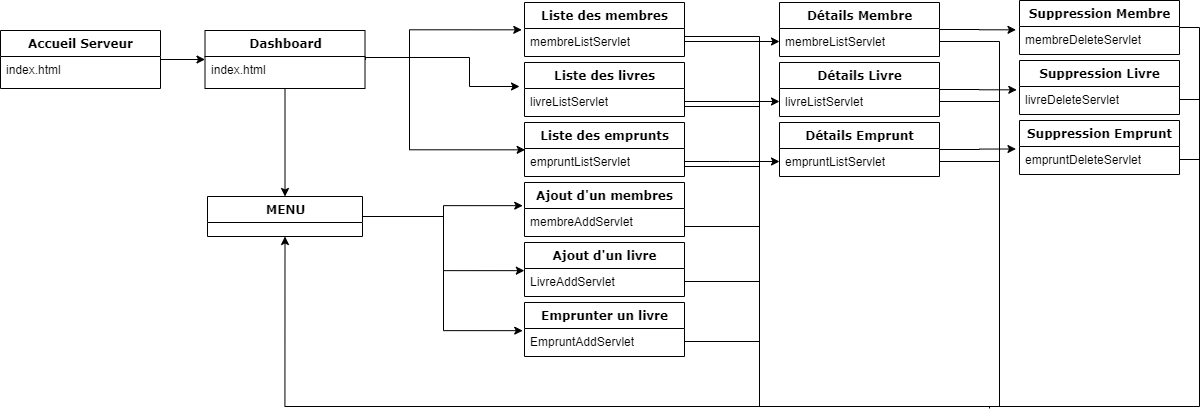

The diagram above was exported from draw.io. Its source (the exported page's mxGraphModel, read from the mxfile embedded in the PNG):
<mxGraphModel dx="1574" dy="830" grid="1" gridSize="10" guides="1" tooltips="1" connect="1" arrows="1" fold="1" page="1" pageScale="1" pageWidth="1100" pageHeight="850" background="#ffffff" math="0" shadow="0">
  <root>
    <mxCell id="0" />
    <mxCell id="1" parent="0" />
    <mxCell id="2" value="" style="edgeStyle=orthogonalEdgeStyle;rounded=0;orthogonalLoop=1;jettySize=auto;html=1;" edge="1" source="31" target="29" parent="1">
      <mxGeometry relative="1" as="geometry" />
    </mxCell>
    <mxCell id="3" value="" style="edgeStyle=orthogonalEdgeStyle;rounded=0;orthogonalLoop=1;jettySize=auto;html=1;" edge="1" source="29" target="10" parent="1">
      <mxGeometry relative="1" as="geometry" />
    </mxCell>
    <mxCell id="4" style="edgeStyle=orthogonalEdgeStyle;rounded=0;orthogonalLoop=1;jettySize=auto;html=1;exitX=1;exitY=0.5;exitDx=0;exitDy=0;entryX=-0.017;entryY=0.051;entryDx=0;entryDy=0;entryPerimeter=0;" edge="1" source="29" target="12" parent="1">
      <mxGeometry relative="1" as="geometry">
        <Array as="points">
          <mxPoint x="550" y="191" />
          <mxPoint x="550" y="163" />
        </Array>
      </mxGeometry>
    </mxCell>
    <mxCell id="5" style="edgeStyle=orthogonalEdgeStyle;rounded=0;orthogonalLoop=1;jettySize=auto;html=1;exitX=1;exitY=0.5;exitDx=0;exitDy=0;entryX=-0.031;entryY=-0.077;entryDx=0;entryDy=0;entryPerimeter=0;" edge="1" source="29" target="14" parent="1">
      <mxGeometry relative="1" as="geometry">
        <Array as="points">
          <mxPoint x="610" y="191" />
          <mxPoint x="610" y="220" />
        </Array>
      </mxGeometry>
    </mxCell>
    <mxCell id="6" style="edgeStyle=orthogonalEdgeStyle;rounded=0;orthogonalLoop=1;jettySize=auto;html=1;exitX=1;exitY=0.5;exitDx=0;exitDy=0;entryX=0.004;entryY=0.051;entryDx=0;entryDy=0;entryPerimeter=0;" edge="1" source="29" target="16" parent="1">
      <mxGeometry relative="1" as="geometry">
        <Array as="points">
          <mxPoint x="550" y="191" />
          <mxPoint x="550" y="283" />
        </Array>
      </mxGeometry>
    </mxCell>
    <mxCell id="7" style="edgeStyle=orthogonalEdgeStyle;rounded=0;orthogonalLoop=1;jettySize=auto;html=1;exitX=1;exitY=0.5;exitDx=0;exitDy=0;entryX=-0.011;entryY=-0.109;entryDx=0;entryDy=0;entryPerimeter=0;" edge="1" source="10" target="18" parent="1">
      <mxGeometry relative="1" as="geometry" />
    </mxCell>
    <mxCell id="8" style="edgeStyle=orthogonalEdgeStyle;rounded=0;orthogonalLoop=1;jettySize=auto;html=1;exitX=1;exitY=0.5;exitDx=0;exitDy=0;entryX=-0.001;entryY=0.083;entryDx=0;entryDy=0;entryPerimeter=0;" edge="1" source="10" target="20" parent="1">
      <mxGeometry relative="1" as="geometry" />
    </mxCell>
    <mxCell id="9" style="edgeStyle=orthogonalEdgeStyle;rounded=0;orthogonalLoop=1;jettySize=auto;html=1;exitX=1;exitY=0.5;exitDx=0;exitDy=0;entryX=-0.011;entryY=0.083;entryDx=0;entryDy=0;entryPerimeter=0;" edge="1" source="10" target="22" parent="1">
      <mxGeometry relative="1" as="geometry" />
    </mxCell>
    <mxCell id="10" value="MENU" style="swimlane;html=1;fontStyle=1;align=center;verticalAlign=top;childLayout=stackLayout;horizontal=1;startSize=26;horizontalStack=0;resizeParent=1;resizeLast=0;collapsible=1;marginBottom=0;swimlaneFillColor=#ffffff;rounded=0;shadow=0;comic=0;labelBackgroundColor=none;strokeWidth=1;fillColor=none;fontFamily=Verdana;fontSize=12" vertex="1" parent="1">
      <mxGeometry x="348" y="330" width="155" height="40" as="geometry" />
    </mxCell>
    <mxCell id="11" value="Liste des membres" style="swimlane;html=1;fontStyle=1;align=center;verticalAlign=top;childLayout=stackLayout;horizontal=1;startSize=26;horizontalStack=0;resizeParent=1;resizeLast=0;collapsible=1;marginBottom=0;swimlaneFillColor=#ffffff;rounded=0;shadow=0;comic=0;labelBackgroundColor=none;strokeWidth=1;fillColor=none;fontFamily=Verdana;fontSize=12" vertex="1" parent="1">
      <mxGeometry x="665" y="136" width="160" height="54" as="geometry" />
    </mxCell>
    <mxCell id="12" value="membreListServlet" style="text;html=1;strokeColor=none;fillColor=none;align=left;verticalAlign=top;spacingLeft=4;spacingRight=4;whiteSpace=wrap;overflow=hidden;rotatable=0;points=[[0,0.5],[1,0.5]];portConstraint=eastwest;" vertex="1" parent="11">
      <mxGeometry y="26" width="160" height="26" as="geometry" />
    </mxCell>
    <mxCell id="13" value="Liste des livres" style="swimlane;html=1;fontStyle=1;align=center;verticalAlign=top;childLayout=stackLayout;horizontal=1;startSize=26;horizontalStack=0;resizeParent=1;resizeLast=0;collapsible=1;marginBottom=0;swimlaneFillColor=#ffffff;rounded=0;shadow=0;comic=0;labelBackgroundColor=none;strokeWidth=1;fillColor=none;fontFamily=Verdana;fontSize=12" vertex="1" parent="1">
      <mxGeometry x="665" y="196" width="160" height="54" as="geometry" />
    </mxCell>
    <mxCell id="14" value="livreListServlet" style="text;html=1;strokeColor=none;fillColor=none;align=left;verticalAlign=top;spacingLeft=4;spacingRight=4;whiteSpace=wrap;overflow=hidden;rotatable=0;points=[[0,0.5],[1,0.5]];portConstraint=eastwest;" vertex="1" parent="13">
      <mxGeometry y="26" width="160" height="26" as="geometry" />
    </mxCell>
    <mxCell id="15" value="Liste des emprunts" style="swimlane;html=1;fontStyle=1;align=center;verticalAlign=top;childLayout=stackLayout;horizontal=1;startSize=26;horizontalStack=0;resizeParent=1;resizeLast=0;collapsible=1;marginBottom=0;swimlaneFillColor=#ffffff;rounded=0;shadow=0;comic=0;labelBackgroundColor=none;strokeWidth=1;fillColor=none;fontFamily=Verdana;fontSize=12" vertex="1" parent="1">
      <mxGeometry x="665" y="256" width="160" height="54" as="geometry" />
    </mxCell>
    <mxCell id="16" value="empruntListServlet" style="text;html=1;strokeColor=none;fillColor=none;align=left;verticalAlign=top;spacingLeft=4;spacingRight=4;whiteSpace=wrap;overflow=hidden;rotatable=0;points=[[0,0.5],[1,0.5]];portConstraint=eastwest;" vertex="1" parent="15">
      <mxGeometry y="26" width="160" height="26" as="geometry" />
    </mxCell>
    <mxCell id="17" value="Ajout d'un membres" style="swimlane;html=1;fontStyle=1;align=center;verticalAlign=top;childLayout=stackLayout;horizontal=1;startSize=26;horizontalStack=0;resizeParent=1;resizeLast=0;collapsible=1;marginBottom=0;swimlaneFillColor=#ffffff;rounded=0;shadow=0;comic=0;labelBackgroundColor=none;strokeWidth=1;fillColor=none;fontFamily=Verdana;fontSize=12" vertex="1" parent="1">
      <mxGeometry x="665" y="316" width="160" height="54" as="geometry" />
    </mxCell>
    <mxCell id="18" value="membreAddServlet" style="text;html=1;strokeColor=none;fillColor=none;align=left;verticalAlign=top;spacingLeft=4;spacingRight=4;whiteSpace=wrap;overflow=hidden;rotatable=0;points=[[0,0.5],[1,0.5]];portConstraint=eastwest;" vertex="1" parent="17">
      <mxGeometry y="26" width="160" height="26" as="geometry" />
    </mxCell>
    <mxCell id="19" value="Ajout d'un livre" style="swimlane;html=1;fontStyle=1;align=center;verticalAlign=top;childLayout=stackLayout;horizontal=1;startSize=26;horizontalStack=0;resizeParent=1;resizeLast=0;collapsible=1;marginBottom=0;swimlaneFillColor=#ffffff;rounded=0;shadow=0;comic=0;labelBackgroundColor=none;strokeWidth=1;fillColor=none;fontFamily=Verdana;fontSize=12" vertex="1" parent="1">
      <mxGeometry x="665" y="376" width="160" height="54" as="geometry" />
    </mxCell>
    <mxCell id="20" value="LivreAddServlet" style="text;html=1;strokeColor=none;fillColor=none;align=left;verticalAlign=top;spacingLeft=4;spacingRight=4;whiteSpace=wrap;overflow=hidden;rotatable=0;points=[[0,0.5],[1,0.5]];portConstraint=eastwest;" vertex="1" parent="19">
      <mxGeometry y="26" width="160" height="26" as="geometry" />
    </mxCell>
    <mxCell id="21" value="Emprunter un livre" style="swimlane;html=1;fontStyle=1;align=center;verticalAlign=top;childLayout=stackLayout;horizontal=1;startSize=26;horizontalStack=0;resizeParent=1;resizeLast=0;collapsible=1;marginBottom=0;swimlaneFillColor=#ffffff;rounded=0;shadow=0;comic=0;labelBackgroundColor=none;strokeWidth=1;fillColor=none;fontFamily=Verdana;fontSize=12" vertex="1" parent="1">
      <mxGeometry x="665" y="436" width="160" height="54" as="geometry" />
    </mxCell>
    <mxCell id="22" value="EmpruntAddServlet" style="text;html=1;strokeColor=none;fillColor=none;align=left;verticalAlign=top;spacingLeft=4;spacingRight=4;whiteSpace=wrap;overflow=hidden;rotatable=0;points=[[0,0.5],[1,0.5]];portConstraint=eastwest;" vertex="1" parent="21">
      <mxGeometry y="26" width="160" height="26" as="geometry" />
    </mxCell>
    <mxCell id="23" style="edgeStyle=orthogonalEdgeStyle;rounded=0;orthogonalLoop=1;jettySize=auto;html=1;exitX=1;exitY=0.5;exitDx=0;exitDy=0;entryX=0.5;entryY=1;entryDx=0;entryDy=0;" edge="1" source="12" target="10" parent="1">
      <mxGeometry relative="1" as="geometry">
        <mxPoint x="840" y="580" as="targetPoint" />
        <Array as="points">
          <mxPoint x="825" y="170" />
          <mxPoint x="900" y="170" />
          <mxPoint x="900" y="540" />
          <mxPoint x="426" y="540" />
        </Array>
      </mxGeometry>
    </mxCell>
    <mxCell id="24" style="edgeStyle=orthogonalEdgeStyle;rounded=0;orthogonalLoop=1;jettySize=auto;html=1;exitX=1;exitY=0.5;exitDx=0;exitDy=0;endArrow=none;endFill=0;" edge="1" source="14" parent="1">
      <mxGeometry relative="1" as="geometry">
        <mxPoint x="900" y="235" as="targetPoint" />
        <Array as="points">
          <mxPoint x="825" y="240" />
          <mxPoint x="900" y="240" />
        </Array>
      </mxGeometry>
    </mxCell>
    <mxCell id="25" style="edgeStyle=orthogonalEdgeStyle;rounded=0;orthogonalLoop=1;jettySize=auto;html=1;exitX=1;exitY=0.5;exitDx=0;exitDy=0;endArrow=none;endFill=0;" edge="1" source="16" parent="1">
      <mxGeometry relative="1" as="geometry">
        <mxPoint x="900" y="295" as="targetPoint" />
        <Array as="points">
          <mxPoint x="825" y="300" />
          <mxPoint x="900" y="300" />
        </Array>
      </mxGeometry>
    </mxCell>
    <mxCell id="26" style="edgeStyle=orthogonalEdgeStyle;rounded=0;orthogonalLoop=1;jettySize=auto;html=1;exitX=1;exitY=0.5;exitDx=0;exitDy=0;endArrow=none;endFill=0;" edge="1" source="18" parent="1">
      <mxGeometry relative="1" as="geometry">
        <mxPoint x="900" y="355" as="targetPoint" />
        <Array as="points">
          <mxPoint x="825" y="360" />
          <mxPoint x="900" y="360" />
        </Array>
      </mxGeometry>
    </mxCell>
    <mxCell id="27" style="edgeStyle=orthogonalEdgeStyle;rounded=0;orthogonalLoop=1;jettySize=auto;html=1;exitX=1;exitY=0.5;exitDx=0;exitDy=0;endArrow=none;endFill=0;" edge="1" source="20" parent="1">
      <mxGeometry relative="1" as="geometry">
        <mxPoint x="900" y="415" as="targetPoint" />
      </mxGeometry>
    </mxCell>
    <mxCell id="28" style="edgeStyle=orthogonalEdgeStyle;rounded=0;orthogonalLoop=1;jettySize=auto;html=1;exitX=1;exitY=0.5;exitDx=0;exitDy=0;endArrow=none;endFill=0;" edge="1" source="22" parent="1">
      <mxGeometry relative="1" as="geometry">
        <mxPoint x="900" y="475" as="targetPoint" />
      </mxGeometry>
    </mxCell>
    <mxCell id="29" value="Dashboard" style="swimlane;html=1;fontStyle=1;align=center;verticalAlign=top;childLayout=stackLayout;horizontal=1;startSize=26;horizontalStack=0;resizeParent=1;resizeLast=0;collapsible=1;marginBottom=0;swimlaneFillColor=#ffffff;rounded=0;shadow=0;comic=0;labelBackgroundColor=none;strokeWidth=1;fillColor=none;fontFamily=Verdana;fontSize=12" vertex="1" parent="1">
      <mxGeometry x="345.5" y="164" width="160" height="58" as="geometry" />
    </mxCell>
    <mxCell id="30" value="index.html" style="text;html=1;strokeColor=none;fillColor=none;align=left;verticalAlign=top;spacingLeft=4;spacingRight=4;whiteSpace=wrap;overflow=hidden;rotatable=0;points=[[0,0.5],[1,0.5]];portConstraint=eastwest;" vertex="1" parent="29">
      <mxGeometry y="26" width="160" height="26" as="geometry" />
    </mxCell>
    <mxCell id="31" value="Accueil Serveur" style="swimlane;html=1;fontStyle=1;align=center;verticalAlign=top;childLayout=stackLayout;horizontal=1;startSize=26;horizontalStack=0;resizeParent=1;resizeLast=0;collapsible=1;marginBottom=0;swimlaneFillColor=#ffffff;rounded=0;shadow=0;comic=0;labelBackgroundColor=none;strokeWidth=1;fillColor=none;fontFamily=Verdana;fontSize=12" vertex="1" parent="1">
      <mxGeometry x="141" y="164" width="160" height="58" as="geometry" />
    </mxCell>
    <mxCell id="32" value="index.html" style="text;html=1;strokeColor=none;fillColor=none;align=left;verticalAlign=top;spacingLeft=4;spacingRight=4;whiteSpace=wrap;overflow=hidden;rotatable=0;points=[[0,0.5],[1,0.5]];portConstraint=eastwest;" vertex="1" parent="31">
      <mxGeometry y="26" width="160" height="26" as="geometry" />
    </mxCell>
    <mxCell id="33" style="edgeStyle=orthogonalEdgeStyle;rounded=0;orthogonalLoop=1;jettySize=auto;html=1;exitX=1;exitY=0.5;exitDx=0;exitDy=0;entryX=-0.022;entryY=0.128;entryDx=0;entryDy=0;entryPerimeter=0;endArrow=classic;endFill=1;" edge="1" source="34" target="49" parent="1">
      <mxGeometry relative="1" as="geometry" />
    </mxCell>
    <mxCell id="34" value="Détails Membre" style="swimlane;html=1;fontStyle=1;align=center;verticalAlign=top;childLayout=stackLayout;horizontal=1;startSize=26;horizontalStack=0;resizeParent=1;resizeLast=0;collapsible=1;marginBottom=0;swimlaneFillColor=#ffffff;rounded=0;shadow=0;comic=0;labelBackgroundColor=none;strokeWidth=1;fillColor=none;fontFamily=Verdana;fontSize=12" vertex="1" parent="1">
      <mxGeometry x="920" y="136" width="160" height="54" as="geometry" />
    </mxCell>
    <mxCell id="35" value="membreListServlet" style="text;html=1;strokeColor=none;fillColor=none;align=left;verticalAlign=top;spacingLeft=4;spacingRight=4;whiteSpace=wrap;overflow=hidden;rotatable=0;points=[[0,0.5],[1,0.5]];portConstraint=eastwest;" vertex="1" parent="34">
      <mxGeometry y="26" width="160" height="26" as="geometry" />
    </mxCell>
    <mxCell id="36" style="edgeStyle=orthogonalEdgeStyle;rounded=0;orthogonalLoop=1;jettySize=auto;html=1;exitX=1;exitY=0.5;exitDx=0;exitDy=0;entryX=-0.017;entryY=0.128;entryDx=0;entryDy=0;entryPerimeter=0;endArrow=classic;endFill=1;" edge="1" source="37" target="51" parent="1">
      <mxGeometry relative="1" as="geometry" />
    </mxCell>
    <mxCell id="37" value="Détails Livre" style="swimlane;html=1;fontStyle=1;align=center;verticalAlign=top;childLayout=stackLayout;horizontal=1;startSize=26;horizontalStack=0;resizeParent=1;resizeLast=0;collapsible=1;marginBottom=0;swimlaneFillColor=#ffffff;rounded=0;shadow=0;comic=0;labelBackgroundColor=none;strokeWidth=1;fillColor=none;fontFamily=Verdana;fontSize=12" vertex="1" parent="1">
      <mxGeometry x="920" y="196" width="160" height="54" as="geometry" />
    </mxCell>
    <mxCell id="38" value="livreListServlet" style="text;html=1;strokeColor=none;fillColor=none;align=left;verticalAlign=top;spacingLeft=4;spacingRight=4;whiteSpace=wrap;overflow=hidden;rotatable=0;points=[[0,0.5],[1,0.5]];portConstraint=eastwest;" vertex="1" parent="37">
      <mxGeometry y="26" width="160" height="26" as="geometry" />
    </mxCell>
    <mxCell id="39" style="edgeStyle=orthogonalEdgeStyle;rounded=0;orthogonalLoop=1;jettySize=auto;html=1;exitX=1;exitY=0.5;exitDx=0;exitDy=0;entryX=-0.022;entryY=0.096;entryDx=0;entryDy=0;entryPerimeter=0;endArrow=classic;endFill=1;" edge="1" source="40" target="53" parent="1">
      <mxGeometry relative="1" as="geometry" />
    </mxCell>
    <mxCell id="40" value="Détails Emprunt" style="swimlane;html=1;fontStyle=1;align=center;verticalAlign=top;childLayout=stackLayout;horizontal=1;startSize=26;horizontalStack=0;resizeParent=1;resizeLast=0;collapsible=1;marginBottom=0;swimlaneFillColor=#ffffff;rounded=0;shadow=0;comic=0;labelBackgroundColor=none;strokeWidth=1;fillColor=none;fontFamily=Verdana;fontSize=12" vertex="1" parent="1">
      <mxGeometry x="920" y="256" width="160" height="54" as="geometry" />
    </mxCell>
    <mxCell id="41" value="empruntListServlet" style="text;html=1;strokeColor=none;fillColor=none;align=left;verticalAlign=top;spacingLeft=4;spacingRight=4;whiteSpace=wrap;overflow=hidden;rotatable=0;points=[[0,0.5],[1,0.5]];portConstraint=eastwest;" vertex="1" parent="40">
      <mxGeometry y="26" width="160" height="26" as="geometry" />
    </mxCell>
    <mxCell id="42" style="edgeStyle=orthogonalEdgeStyle;rounded=0;orthogonalLoop=1;jettySize=auto;html=1;exitX=1;exitY=0.5;exitDx=0;exitDy=0;entryX=0;entryY=0.5;entryDx=0;entryDy=0;endArrow=classic;endFill=1;" edge="1" source="12" target="35" parent="1">
      <mxGeometry relative="1" as="geometry" />
    </mxCell>
    <mxCell id="43" style="edgeStyle=orthogonalEdgeStyle;rounded=0;orthogonalLoop=1;jettySize=auto;html=1;exitX=1;exitY=0.308;exitDx=0;exitDy=0;entryX=0;entryY=0.5;entryDx=0;entryDy=0;endArrow=classic;endFill=1;exitPerimeter=0;" edge="1" source="14" target="38" parent="1">
      <mxGeometry relative="1" as="geometry">
        <Array as="points">
          <mxPoint x="825" y="235" />
        </Array>
      </mxGeometry>
    </mxCell>
    <mxCell id="44" style="edgeStyle=orthogonalEdgeStyle;rounded=0;orthogonalLoop=1;jettySize=auto;html=1;exitX=1;exitY=0.5;exitDx=0;exitDy=0;entryX=0;entryY=0.5;entryDx=0;entryDy=0;endArrow=classic;endFill=1;" edge="1" source="16" target="41" parent="1">
      <mxGeometry relative="1" as="geometry">
        <Array as="points">
          <mxPoint x="870" y="295" />
          <mxPoint x="870" y="295" />
        </Array>
      </mxGeometry>
    </mxCell>
    <mxCell id="45" style="edgeStyle=orthogonalEdgeStyle;rounded=0;orthogonalLoop=1;jettySize=auto;html=1;exitX=1;exitY=0.5;exitDx=0;exitDy=0;endArrow=none;endFill=0;" edge="1" source="38" parent="1">
      <mxGeometry relative="1" as="geometry">
        <mxPoint x="1140" y="235" as="targetPoint" />
      </mxGeometry>
    </mxCell>
    <mxCell id="46" style="edgeStyle=orthogonalEdgeStyle;rounded=0;orthogonalLoop=1;jettySize=auto;html=1;exitX=1;exitY=0.5;exitDx=0;exitDy=0;endArrow=none;endFill=0;" edge="1" source="41" parent="1">
      <mxGeometry relative="1" as="geometry">
        <mxPoint x="1140" y="295" as="targetPoint" />
      </mxGeometry>
    </mxCell>
    <mxCell id="47" style="edgeStyle=orthogonalEdgeStyle;rounded=0;orthogonalLoop=1;jettySize=auto;html=1;exitX=1;exitY=0.5;exitDx=0;exitDy=0;endArrow=none;endFill=0;" edge="1" source="48" parent="1">
      <mxGeometry relative="1" as="geometry">
        <mxPoint x="1130" y="542" as="targetPoint" />
        <Array as="points">
          <mxPoint x="1340" y="161" />
          <mxPoint x="1340" y="540" />
          <mxPoint x="1130" y="540" />
        </Array>
      </mxGeometry>
    </mxCell>
    <mxCell id="48" value="Suppression Membre" style="swimlane;html=1;fontStyle=1;align=center;verticalAlign=top;childLayout=stackLayout;horizontal=1;startSize=26;horizontalStack=0;resizeParent=1;resizeLast=0;collapsible=1;marginBottom=0;swimlaneFillColor=#ffffff;rounded=0;shadow=0;comic=0;labelBackgroundColor=none;strokeWidth=1;fillColor=none;fontFamily=Verdana;fontSize=12" vertex="1" parent="1">
      <mxGeometry x="1160" y="134" width="160" height="54" as="geometry" />
    </mxCell>
    <mxCell id="49" value="membreDeleteServlet" style="text;html=1;strokeColor=none;fillColor=none;align=left;verticalAlign=top;spacingLeft=4;spacingRight=4;whiteSpace=wrap;overflow=hidden;rotatable=0;points=[[0,0.5],[1,0.5]];portConstraint=eastwest;" vertex="1" parent="48">
      <mxGeometry y="26" width="160" height="26" as="geometry" />
    </mxCell>
    <mxCell id="50" value="Suppression&amp;nbsp;Livre" style="swimlane;html=1;fontStyle=1;align=center;verticalAlign=top;childLayout=stackLayout;horizontal=1;startSize=26;horizontalStack=0;resizeParent=1;resizeLast=0;collapsible=1;marginBottom=0;swimlaneFillColor=#ffffff;rounded=0;shadow=0;comic=0;labelBackgroundColor=none;strokeWidth=1;fillColor=none;fontFamily=Verdana;fontSize=12" vertex="1" parent="1">
      <mxGeometry x="1160" y="194" width="160" height="54" as="geometry" />
    </mxCell>
    <mxCell id="51" value="livreDeleteServlet" style="text;html=1;strokeColor=none;fillColor=none;align=left;verticalAlign=top;spacingLeft=4;spacingRight=4;whiteSpace=wrap;overflow=hidden;rotatable=0;points=[[0,0.5],[1,0.5]];portConstraint=eastwest;" vertex="1" parent="50">
      <mxGeometry y="26" width="160" height="26" as="geometry" />
    </mxCell>
    <mxCell id="52" value="Suppression&amp;nbsp;Emprunt" style="swimlane;html=1;fontStyle=1;align=center;verticalAlign=top;childLayout=stackLayout;horizontal=1;startSize=26;horizontalStack=0;resizeParent=1;resizeLast=0;collapsible=1;marginBottom=0;swimlaneFillColor=#ffffff;rounded=0;shadow=0;comic=0;labelBackgroundColor=none;strokeWidth=1;fillColor=none;fontFamily=Verdana;fontSize=12" vertex="1" parent="1">
      <mxGeometry x="1160" y="254" width="160" height="54" as="geometry" />
    </mxCell>
    <mxCell id="53" value="empruntDeleteServlet" style="text;html=1;strokeColor=none;fillColor=none;align=left;verticalAlign=top;spacingLeft=4;spacingRight=4;whiteSpace=wrap;overflow=hidden;rotatable=0;points=[[0,0.5],[1,0.5]];portConstraint=eastwest;" vertex="1" parent="52">
      <mxGeometry y="26" width="160" height="26" as="geometry" />
    </mxCell>
    <mxCell id="54" style="edgeStyle=orthogonalEdgeStyle;rounded=0;orthogonalLoop=1;jettySize=auto;html=1;exitX=1;exitY=0.5;exitDx=0;exitDy=0;endArrow=none;endFill=0;" edge="1" source="35" parent="1">
      <mxGeometry relative="1" as="geometry">
        <mxPoint x="430" y="540" as="targetPoint" />
        <Array as="points">
          <mxPoint x="1140" y="175" />
          <mxPoint x="1140" y="540" />
          <mxPoint x="430" y="540" />
        </Array>
      </mxGeometry>
    </mxCell>
    <mxCell id="55" style="edgeStyle=orthogonalEdgeStyle;rounded=0;orthogonalLoop=1;jettySize=auto;html=1;exitX=1;exitY=0.5;exitDx=0;exitDy=0;endArrow=none;endFill=0;" edge="1" source="51" parent="1">
      <mxGeometry relative="1" as="geometry">
        <mxPoint x="1340" y="232.79310344827582" as="targetPoint" />
      </mxGeometry>
    </mxCell>
    <mxCell id="56" style="edgeStyle=orthogonalEdgeStyle;rounded=0;orthogonalLoop=1;jettySize=auto;html=1;exitX=1;exitY=0.5;exitDx=0;exitDy=0;endArrow=none;endFill=0;" edge="1" source="53" parent="1">
      <mxGeometry relative="1" as="geometry">
        <mxPoint x="1340" y="292.7931034482758" as="targetPoint" />
      </mxGeometry>
    </mxCell>
  </root>
</mxGraphModel>